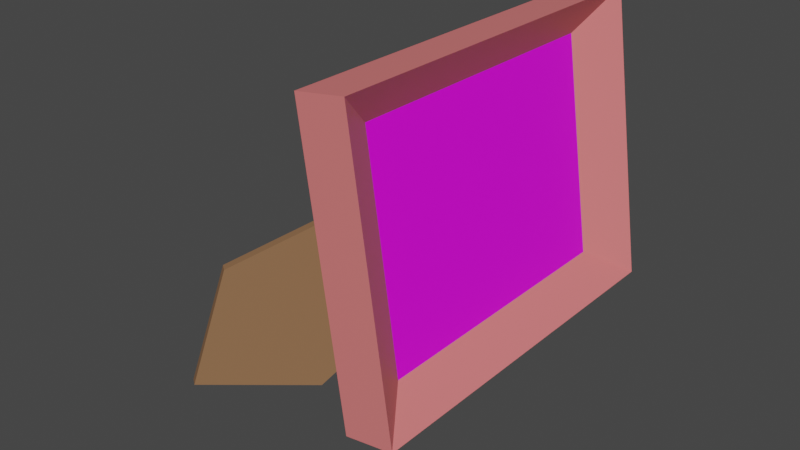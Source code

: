 # Source: picture_frame.blend  (saved by Blender 3.6.11; exported with 4.5.12 LTS)
import bpy
from mathutils import Matrix  # noqa: F401  (used for matrix-valued properties, if any)

bpy.ops.wm.read_factory_settings(use_empty=True)
scene = bpy.context.scene
scene.name = 'Scene'

# ---- collections
col_collection = bpy.data.collections.new('Collection'); scene.collection.children.link(col_collection)

# ---- images (referenced by path relative to the original .blend; pixels are not part of the script)
import os
ASSET_DIR = os.environ.get("B2B_ASSET_DIR", "")  # directory of the original .blend (textures are referenced by path, not embedded)
HERE = os.path.dirname(os.path.abspath(__file__))  # packed textures are extracted next to this script under _unpacked/

def load_image(name, relpath, width, height, colorspace="sRGB"):
    """Load a texture the original file referenced (path relative to the .blend, or extracted next to this script)."""
    p = next((c for c in (os.path.join(HERE, relpath), os.path.join(ASSET_DIR, relpath)) if relpath and os.path.exists(c)), "")
    if p:
        img = bpy.data.images.load(p, check_existing=True)
        img.name = name
    else:  # same state as the original file: an image datablock whose file is absent (Cycles renders it pink)
        img = bpy.data.images.new(name, width, height)
        img.source = "FILE"
        img.filepath = "//" + (relpath or name)
    img.colorspace_settings.name = colorspace
    return img
img_friends_texture_png = load_image('friends_texture.png', 'friends_texture.png', 1024, 1024, 'sRGB')

# ---- materials (node trees are filled in below, after node groups)
mat_body = bpy.data.materials.new('Body')
mat_body.use_transparent_shadow = False
mat_picture = bpy.data.materials.new('Picture')
mat_picture.use_transparent_shadow = False
mat_stand = bpy.data.materials.new('Stand')
mat_stand.use_transparent_shadow = False

# ---- material node trees
mat_body.use_nodes = True; mat_body.node_tree.nodes.clear()
_N = mat_body.node_tree.nodes; _L = mat_body.node_tree.links
n0 = _N.new('ShaderNodeBsdfPrincipled'); n0.name = 'Principled BSDF'; n0.location = (10, 300)
n0.distribution = 'GGX'
n0.subsurface_method = 'RANDOM_WALK_SKIN'
n0.inputs[0].default_value = (0.8, 0.1969, 0.1943, 1.0)
n0.inputs[3].default_value = 1.45
n0.inputs[27].default_value = (0.0, 0.0, 0.0, 1.0)
n0.inputs[28].default_value = 1.0
n1 = _N.new('ShaderNodeOutputMaterial'); n1.name = 'Material Output'; n1.location = (300, 300)
_L.new(n0.outputs[0], n1.inputs[0])
n1.is_active_output = True
mat_picture.use_nodes = True; mat_picture.node_tree.nodes.clear()
_N = mat_picture.node_tree.nodes; _L = mat_picture.node_tree.links
n0 = _N.new('ShaderNodeBsdfPrincipled'); n0.name = 'Principled BSDF'; n0.location = (10, 300)
n0.distribution = 'GGX'
n0.subsurface_method = 'RANDOM_WALK_SKIN'
n0.inputs[3].default_value = 1.45
n0.inputs[27].default_value = (0.0, 0.0, 0.0, 1.0)
n0.inputs[28].default_value = 1.0
n1 = _N.new('ShaderNodeOutputMaterial'); n1.name = 'Material Output'; n1.location = (300, 300)
n2 = _N.new('ShaderNodeTexImage'); n2.name = 'Image Texture'; n2.location = (-280, 280)
n2.image = img_friends_texture_png
_L.new(n0.outputs[0], n1.inputs[0])
_L.new(n2.outputs[0], n0.inputs[0])
n1.is_active_output = True
mat_stand.use_nodes = True; mat_stand.node_tree.nodes.clear()
_N = mat_stand.node_tree.nodes; _L = mat_stand.node_tree.links
n0 = _N.new('ShaderNodeBsdfPrincipled'); n0.name = 'Principled BSDF'; n0.location = (10, 300)
n0.distribution = 'GGX'
n0.subsurface_method = 'RANDOM_WALK_SKIN'
n0.inputs[0].default_value = (0.2786, 0.1439, 0.0699, 1.0)
n0.inputs[3].default_value = 1.45
n0.inputs[27].default_value = (0.0, 0.0, 0.0, 1.0)
n0.inputs[28].default_value = 1.0
n1 = _N.new('ShaderNodeOutputMaterial'); n1.name = 'Material Output'; n1.location = (300, 300)
_L.new(n0.outputs[0], n1.inputs[0])
n1.is_active_output = True

# ---- world
world_world = bpy.data.worlds.new('World'); scene.world = world_world
world_world.use_nodes = True; world_world.node_tree.nodes.clear()
_N = world_world.node_tree.nodes; _L = world_world.node_tree.links
n0 = _N.new('ShaderNodeOutputWorld'); n0.name = 'World Output'; n0.location = (300, 300)
n1 = _N.new('ShaderNodeBackground'); n1.name = 'Background'; n1.location = (10, 300)
n1.inputs[0].default_value = (0.05088, 0.05088, 0.05088, 1.0)
_L.new(n1.outputs[0], n0.inputs[0])
n0.is_active_output = True
world_world.color = (0.05088, 0.05088, 0.05088)
world_world.use_sun_shadow = False
world_world.sun_shadow_jitter_overblur = 0.0

# ---- meshes
me_cube_001 = bpy.data.meshes.new('Cube.001')
me_cube_001.from_pydata([(-1.0, -1.0, -1.0), (-1.0, -1.0, 1.0), (-1.0, 1.0, -1.0), (-1.0, 1.0, 1.0), (-0.1019, -0.7584, -0.7584), (-0.1019, -0.7584, 0.7584), (-0.1019, 0.7584, -0.7584), (-0.1019, 0.7584, 0.7584), (1.0, 1.0, 1.0), (1.0, 1.0, -1.0), (1.0, -1.0, -1.0), (1.0, -1.0, 1.0)], [], [(0, 1, 3, 2), (2, 3, 8, 9), (6, 7, 5, 4), (10, 11, 1, 0), (2, 9, 10, 0), (8, 3, 1, 11), (7, 6, 9, 8), (6, 4, 10, 9), (5, 7, 8, 11), (4, 5, 11, 10)])
me_cube_001.polygons.foreach_set('material_index', [0, 0, 1, 0, 0, 0, 0, 0, 0, 0])
_uv = me_cube_001.uv_layers.new(name='UVMap')
_uv.uv.foreach_set('vector', [0.375, 0.0, 0.625, 0.0, 0.625, 0.25, 0.375, 0.25, 0.375, 0.25, 0.625, 0.25, 0.625, 0.5, 0.375, 0.5, 0.03535, 0.226, 0.9988, 0.226, 0.9988, 0.9663, 0.03535, 0.9663, 0.375, 0.75, 0.625, 0.75, 0.625, 1.0, 0.375, 1.0, 0.125, 0.5, 0.375, 0.5, 0.375, 0.75, 0.125, 0.75, 0.625, 0.5, 0.875, 0.5, 0.875, 0.75, 0.625, 0.75, 0.5948, 0.5302, 0.4052, 0.5302, 0.375, 0.5, 0.625, 0.5, 0.4052, 0.5302, 0.4052, 0.7198, 0.375, 0.75, 0.375, 0.5, 0.5948, 0.7198, 0.5948, 0.5302, 0.625, 0.5, 0.625, 0.75, 0.4052, 0.7198, 0.5948, 0.7198, 0.625, 0.75, 0.375, 0.75])
me_cube_001.materials.append(mat_body)
me_cube_001.materials.append(mat_picture)
me_cube_001.update()
me_plane = bpy.data.meshes.new('Plane')
me_plane.from_pydata([(-1.0, -1.416, 0.0), (1.0, -1.416, 0.0), (-0.4439, 1.903, 0.0), (0.4439, 1.903, 0.0), (0.0, -2.559, 0.0), (-0.4439, 1.903, 0.1247), (-1.0, -1.416, 0.1247), (-3.725e-09, -2.559, 0.1247), (1.0, -1.416, 0.1247), (0.4439, 1.903, 0.1247)], [], [(0, 2, 3, 1, 4), (6, 7, 8, 9, 5), (4, 1, 8, 7), (0, 4, 7, 6), (1, 3, 9, 8), (2, 0, 6, 5), (3, 2, 5, 9)])
_uv = me_plane.uv_layers.new(name='UVMap')
_uv.uv.foreach_set('vector', [0.0, 0.0, 0.0, 1.0, 1.0, 1.0, 1.0, 0.0, 0.5, 0.0, 0.0, 0.0, 0.5, 0.0, 1.0, 0.0, 1.0, 1.0, 0.0, 1.0, 0.5, 0.0, 1.0, 0.0, 1.0, 0.0, 0.5, 0.0, 0.0, 0.0, 0.5, 0.0, 0.5, 0.0, 0.0, 0.0, 1.0, 0.0, 1.0, 1.0, 1.0, 1.0, 1.0, 0.0, 0.0, 1.0, 0.0, 0.0, 0.0, 0.0, 0.0, 1.0, 1.0, 1.0, 0.0, 1.0, 0.0, 1.0, 1.0, 1.0])
me_plane.materials.append(mat_stand)
me_plane.update()

# ---- objects
ob_body = bpy.data.objects.new('Body', me_cube_001)
ob_stand = bpy.data.objects.new('Stand', me_plane)

# ---- transforms, parenting, visibility, modifiers, constraints
ob_body.location = (-0.06146, 0.7054, 0.14)
ob_body.rotation_euler = (-1.571, -0.1451, 0.0)
ob_body.scale = (0.3121, 1.839, 2.393)
ob_stand.location = (-1.209, 0.05208, -0.7933)
ob_stand.rotation_euler = (1.627, -1.021, 4.033)

# ---- collection membership
col_collection.objects.link(ob_body)
col_collection.objects.link(ob_stand)

# ---- scene / render settings (as saved in the file)
scene.frame_start = 1; scene.frame_end = 250; scene.frame_set(1)
scene.render.engine = 'BLENDER_EEVEE_NEXT'
scene.cycles.sampling_pattern = 'TABULATED_SOBOL'
scene.view_settings.view_transform = 'Filmic'
bpy.context.view_layer.update()

# ---- added for rendering (the .blend has no active camera and no usable light): camera, sun
cam_auto = bpy.data.cameras.new('AutoCamera')
cam_auto.lens = 50.0
cam_auto.sensor_width = 36.0
cam_auto.clip_end = 1000.0
ob_auto_camera = bpy.data.objects.new('AutoCamera', cam_auto)
scene.collection.objects.link(ob_auto_camera)
ob_auto_camera.location = (6.20688, -8.39836, 5.4289)
ob_auto_camera.rotation_euler = (1.09748, -7.21219e-08, 0.694738)
scene.camera = ob_auto_camera
light_auto_sun = bpy.data.lights.new('AutoSun', 'SUN')
light_auto_sun.energy = 3.0
light_auto_sun.angle = 0.0523599
ob_auto_sun = bpy.data.objects.new('AutoSun', light_auto_sun)
scene.collection.objects.link(ob_auto_sun)
ob_auto_sun.rotation_euler = (0.872665, 0.174533, 0.523599)
bpy.context.view_layer.update()

